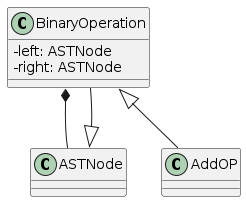

The diagram above was rendered by PlantUML. Its source (embedded in the PNG):
@startuml
skinparam classAttributeIconSize 0
skinparam groupInheritance 3

BinaryOperation *-- ASTNode
class BinaryOperation {
  -left: ASTNode
  -right: ASTNode
}
BinaryOperation <|-- AddOP
ASTNode <|-- BinaryOperation

@enduml